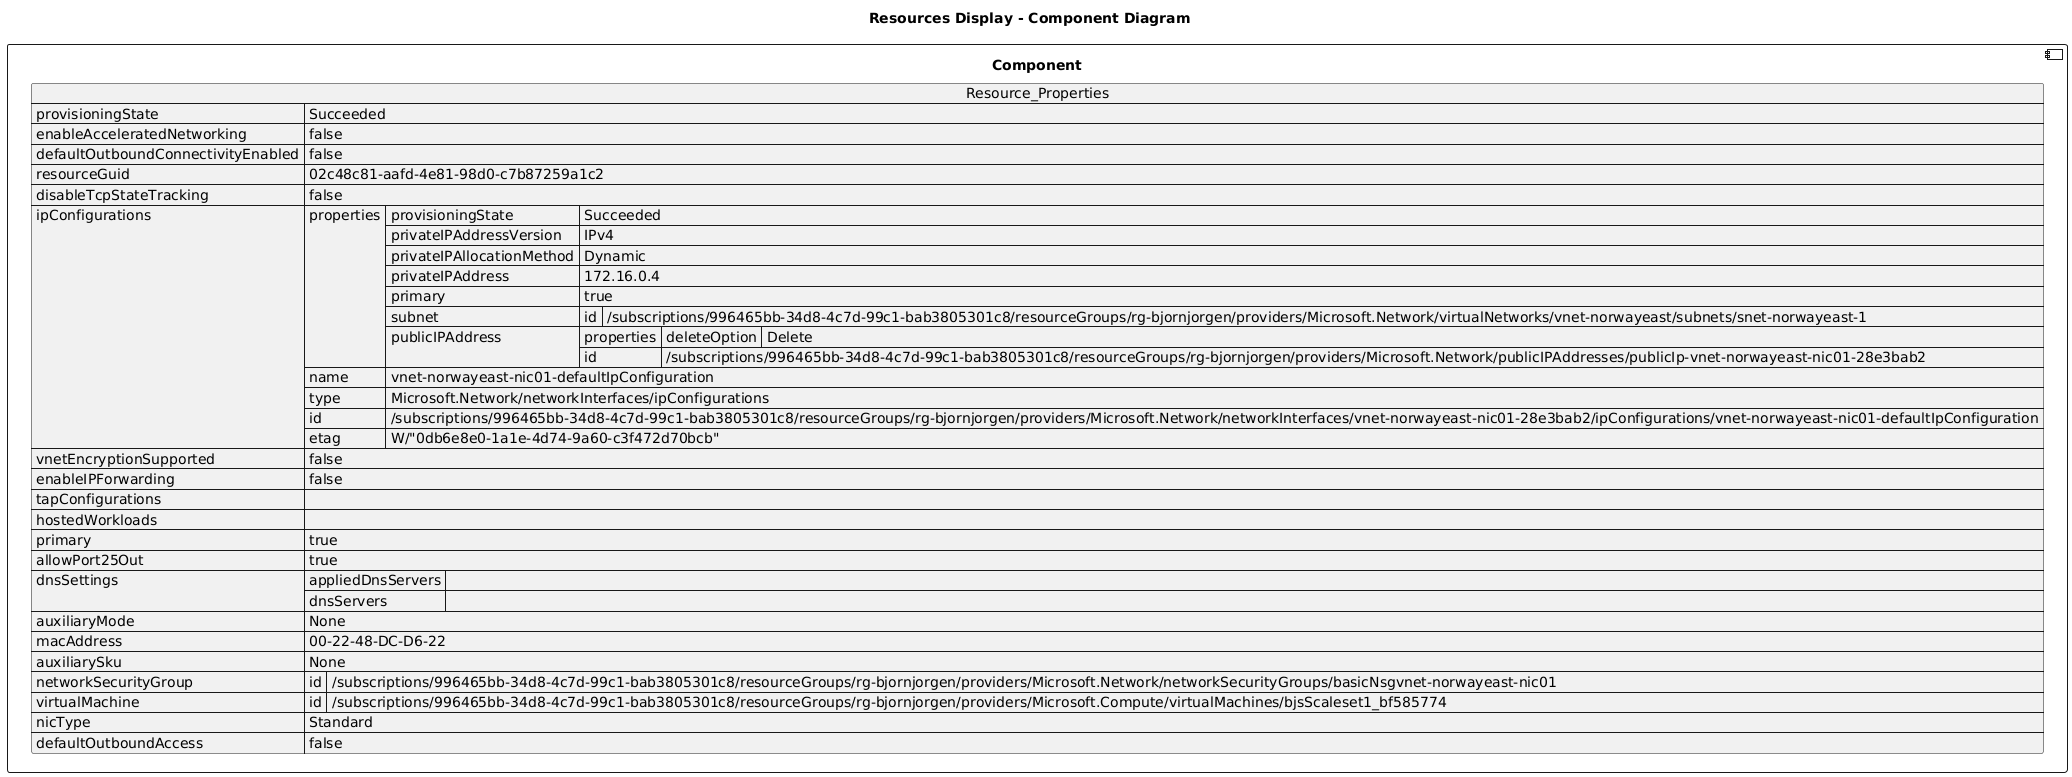

The diagram above was rendered by PlantUML. Its source (embedded in the PNG):
@startuml

title Resources Display - Component Diagram

component Component {

json  Resource_Properties {
  "provisioningState": "Succeeded",
  "enableAcceleratedNetworking": false,
  "defaultOutboundConnectivityEnabled": false,
  "resourceGuid": "02c48c81-aafd-4e81-98d0-c7b87259a1c2",
  "disableTcpStateTracking": false,
  "ipConfigurations": [
    {
      "properties": {
        "provisioningState": "Succeeded",
        "privateIPAddressVersion": "IPv4",
        "privateIPAllocationMethod": "Dynamic",
        "privateIPAddress": "172.16.0.4",
        "primary": true,
        "subnet": {
          "id": "/subscriptions/996465bb-34d8-4c7d-99c1-bab3805301c8/resourceGroups/rg-bjornjorgen/providers/Microsoft.Network/virtualNetworks/vnet-norwayeast/subnets/snet-norwayeast-1"
        },
        "publicIPAddress": {
          "properties": {
            "deleteOption": "Delete"
          },
          "id": "/subscriptions/996465bb-34d8-4c7d-99c1-bab3805301c8/resourceGroups/rg-bjornjorgen/providers/Microsoft.Network/publicIPAddresses/publicIp-vnet-norwayeast-nic01-28e3bab2"
        }
      },
      "name": "vnet-norwayeast-nic01-defaultIpConfiguration",
      "type": "Microsoft.Network/networkInterfaces/ipConfigurations",
      "id": "/subscriptions/996465bb-34d8-4c7d-99c1-bab3805301c8/resourceGroups/rg-bjornjorgen/providers/Microsoft.Network/networkInterfaces/vnet-norwayeast-nic01-28e3bab2/ipConfigurations/vnet-norwayeast-nic01-defaultIpConfiguration",
      "etag": "W/\"0db6e8e0-1a1e-4d74-9a60-c3f472d70bcb\""
    }
  ],
  "vnetEncryptionSupported": false,
  "enableIPForwarding": false,
  "tapConfigurations": [],
  "hostedWorkloads": [],
  "primary": true,
  "allowPort25Out": true,
  "dnsSettings": {
    "appliedDnsServers": [],
    "dnsServers": []
  },
  "auxiliaryMode": "None",
  "macAddress": "00-22-48-DC-D6-22",
  "auxiliarySku": "None",
  "networkSecurityGroup": {
    "id": "/subscriptions/996465bb-34d8-4c7d-99c1-bab3805301c8/resourceGroups/rg-bjornjorgen/providers/Microsoft.Network/networkSecurityGroups/basicNsgvnet-norwayeast-nic01"
  },
  "virtualMachine": {
    "id": "/subscriptions/996465bb-34d8-4c7d-99c1-bab3805301c8/resourceGroups/rg-bjornjorgen/providers/Microsoft.Compute/virtualMachines/bjsScaleset1_bf585774"
  },
  "nicType": "Standard",
  "defaultOutboundAccess": false
}
}
@enduml